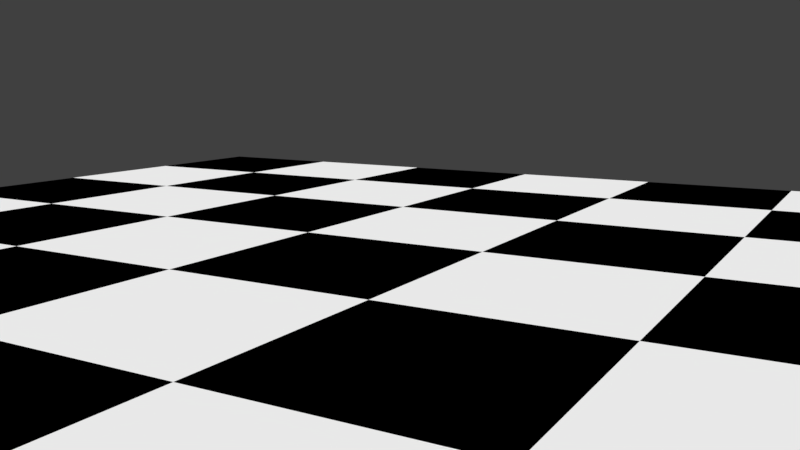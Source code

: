 # Source: ChessSet.blend  (saved by Blender 2.79.6; exported with 4.5.12 LTS)
import bpy
from mathutils import Matrix  # noqa: F401  (used for matrix-valued properties, if any)

bpy.ops.wm.read_factory_settings(use_empty=True)
scene = bpy.context.scene
scene.name = 'Scene'

# ---- collections
col_collection_1 = bpy.data.collections.new('Collection 1'); scene.collection.children.link(col_collection_1)

# ---- materials (node trees are filled in below, after node groups)
mat_blackface = bpy.data.materials.new('BlackFace')
mat_blackface.alpha_threshold = 0.0
mat_blackface.use_transparent_shadow = False
mat_blackface.diffuse_color = (0.0, 0.0, 0.0, 1.0)
mat_blackface.roughness = 0.5
mat_whiteface = bpy.data.materials.new('WhiteFace')
mat_whiteface.alpha_threshold = 0.0
mat_whiteface.use_transparent_shadow = False
mat_whiteface.diffuse_color = (1.0, 1.0, 1.0, 1.0)
mat_whiteface.roughness = 0.5

# ---- material node trees

# ---- world
world_world = bpy.data.worlds.new('World'); scene.world = world_world
world_world.color = (0.05088, 0.05088, 0.05088)
world_world.use_sun_shadow = False
world_world.sun_shadow_jitter_overblur = 0.0

# ---- cameras
cam_camera = bpy.data.cameras.new('Camera')
cam_camera.clip_end = 100.0
cam_camera.lens = 35.0
cam_camera.sensor_width = 32.0
cam_camera.sensor_height = 18.0
cam_camera.ortho_scale = 7.314
cam_camera.dof.focus_distance = 0.0
cam_camera.dof.aperture_fstop = 128.0

# ---- lights
light_lamp = bpy.data.lights.new('Lamp', 'SUN')
light_lamp.transmission_factor = 0.0
light_lamp.cutoff_distance = 30.0
light_lamp.angle = 0.1993
light_lamp.energy = 3.0
light_lamp.shadow_buffer_clip_start = 1.001
light_lamp.shadow_soft_size = 0.1
light_lamp.shadow_cascade_max_distance = 1000.0

# ---- meshes
me_boardfaces = bpy.data.meshes.new('BoardFaces')
me_boardfaces.from_pydata([(-24.0, -24.0, 0.0), (-18.0, -24.0, 0.0), (-12.0, -24.0, 0.0), (-24.0, -18.0, 0.0), (-18.0, -18.0, 0.0), (-12.0, -18.0, 0.0), (-24.0, -12.0, 0.0), (-18.0, -12.0, 0.0), (-12.0, -12.0, 0.0), (-6.0, -24.0, 0.0), (-9.537e-07, -24.0, 0.0), (-6.0, -18.0, 0.0), (-9.537e-07, -18.0, 0.0), (-6.0, -12.0, 0.0), (-9.537e-07, -12.0, 0.0), (6.0, -24.0, 0.0), (12.0, -24.0, 0.0), (6.0, -18.0, 0.0), (12.0, -18.0, 0.0), (6.0, -12.0, 0.0), (12.0, -12.0, 0.0), (18.0, -24.0, 0.0), (24.0, -24.0, 0.0), (18.0, -18.0, 0.0), (24.0, -18.0, 0.0), (18.0, -12.0, 0.0), (24.0, -12.0, 0.0), (-24.0, -6.0, 0.0), (-18.0, -6.0, 0.0), (-12.0, -6.0, 0.0), (-24.0, 0.0, 0.0), (-18.0, 0.0, 0.0), (-12.0, 0.0, 0.0), (-6.0, -6.0, 0.0), (-9.537e-07, -6.0, 0.0), (-6.0, 0.0, 0.0), (-9.537e-07, 0.0, 0.0), (6.0, -6.0, 0.0), (12.0, -6.0, 0.0), (6.0, 0.0, 0.0), (12.0, 0.0, 0.0), (18.0, -6.0, 0.0), (24.0, -6.0, 0.0), (18.0, 0.0, 0.0), (24.0, 0.0, 0.0), (-24.0, 6.0, 0.0), (-18.0, 6.0, 0.0), (-12.0, 6.0, 0.0), (-24.0, 12.0, 0.0), (-18.0, 12.0, 0.0), (-12.0, 12.0, 0.0), (-6.0, 6.0, 0.0), (-9.537e-07, 6.0, 0.0), (-6.0, 12.0, 0.0), (-9.537e-07, 12.0, 0.0), (6.0, 6.0, 0.0), (12.0, 6.0, 0.0), (6.0, 12.0, 0.0), (12.0, 12.0, 0.0), (18.0, 6.0, 0.0), (24.0, 6.0, 0.0), (18.0, 12.0, 0.0), (24.0, 12.0, 0.0), (-24.0, 18.0, 0.0), (-18.0, 18.0, 0.0), (-12.0, 18.0, 0.0), (-24.0, 24.0, 0.0), (-18.0, 24.0, 0.0), (-12.0, 24.0, 0.0), (-6.0, 18.0, 0.0), (-9.537e-07, 18.0, 0.0), (-6.0, 24.0, 0.0), (-9.537e-07, 24.0, 0.0), (6.0, 18.0, 0.0), (12.0, 18.0, 0.0), (6.0, 24.0, 0.0), (12.0, 24.0, 0.0), (18.0, 18.0, 0.0), (24.0, 18.0, 0.0), (18.0, 24.0, 0.0), (24.0, 24.0, 0.0)], [], [(0, 1, 4, 3), (1, 2, 5, 4), (3, 4, 7, 6), (4, 5, 8, 7), (2, 9, 11, 5), (9, 10, 12, 11), (5, 11, 13, 8), (11, 12, 14, 13), (10, 15, 17, 12), (15, 16, 18, 17), (12, 17, 19, 14), (17, 18, 20, 19), (16, 21, 23, 18), (21, 22, 24, 23), (18, 23, 25, 20), (23, 24, 26, 25), (6, 7, 28, 27), (7, 8, 29, 28), (27, 28, 31, 30), (28, 29, 32, 31), (8, 13, 33, 29), (13, 14, 34, 33), (29, 33, 35, 32), (33, 34, 36, 35), (14, 19, 37, 34), (19, 20, 38, 37), (34, 37, 39, 36), (37, 38, 40, 39), (20, 25, 41, 38), (25, 26, 42, 41), (38, 41, 43, 40), (41, 42, 44, 43), (30, 31, 46, 45), (31, 32, 47, 46), (45, 46, 49, 48), (46, 47, 50, 49), (32, 35, 51, 47), (35, 36, 52, 51), (47, 51, 53, 50), (51, 52, 54, 53), (36, 39, 55, 52), (39, 40, 56, 55), (52, 55, 57, 54), (55, 56, 58, 57), (40, 43, 59, 56), (43, 44, 60, 59), (56, 59, 61, 58), (59, 60, 62, 61), (48, 49, 64, 63), (49, 50, 65, 64), (63, 64, 67, 66), (64, 65, 68, 67), (50, 53, 69, 65), (53, 54, 70, 69), (65, 69, 71, 68), (69, 70, 72, 71), (54, 57, 73, 70), (57, 58, 74, 73), (70, 73, 75, 72), (73, 74, 76, 75), (58, 61, 77, 74), (61, 62, 78, 77), (74, 77, 79, 76), (77, 78, 80, 79)])
me_boardfaces.polygons.foreach_set('material_index', [1, 0, 0, 1, 1, 0, 0, 1, 1, 0, 0, 1, 1, 0, 0, 1, 1, 0, 0, 1, 1, 0, 0, 1, 1, 0, 0, 1, 1, 0, 0, 1, 1, 0, 0, 1, 1, 0, 0, 1, 1, 0, 0, 1, 1, 0, 0, 1, 1, 0, 0, 1, 1, 0, 0, 1, 1, 0, 0, 1, 1, 0, 0, 1])
me_boardfaces.materials.append(mat_blackface)
me_boardfaces.materials.append(mat_whiteface)
me_boardfaces.use_remesh_preserve_volume = False
me_boardfaces.use_remesh_preserve_attributes = False
me_boardfaces.use_mirror_vertex_groups = False
me_boardfaces.update()
me_sphere_001 = bpy.data.meshes.new('Sphere.001')
me_sphere_001.from_pydata([(0.2587, 0.2202, 5.648), (0.4789, 0.4404, 5.44), (0.6261, 0.5875, 5.128), (0.6778, 0.6392, 4.761), (0.6261, 0.5875, 4.394), (0.4789, 0.4404, 4.082), (0.2587, 0.2202, 3.874), (0.3663, -0.03961, 5.648), (0.6778, -0.0396, 5.44), (0.8859, -0.0396, 5.128), (0.9589, -0.0396, 4.761), (0.8859, -0.0396, 4.394), (0.6778, -0.0396, 4.082), (0.3663, -0.03961, 3.874), (0.2587, -0.2994, 5.648), (0.4789, -0.5196, 5.44), (0.6261, -0.6668, 5.128), (0.6778, -0.7184, 4.761), (0.6261, -0.6668, 4.394), (0.4789, -0.5196, 4.082), (0.2587, -0.2994, 3.874), (-0.001054, -0.407, 5.648), (-0.001054, -0.7184, 5.44), (-0.001054, -0.9265, 5.128), (-0.001054, -0.9996, 4.761), (-0.001054, -0.9265, 4.394), (-0.001054, -0.7184, 4.082), (-0.001054, -0.407, 3.874), (-0.2608, -0.2994, 5.648), (-0.4811, -0.5196, 5.44), (-0.6282, -0.6668, 5.128), (-0.6799, -0.7184, 4.761), (-0.6282, -0.6668, 4.394), (-0.4811, -0.5196, 4.082), (-0.2608, -0.2994, 3.874), (-0.3684, -0.0396, 5.648), (-0.6799, -0.03961, 5.44), (-0.888, -0.03961, 5.128), (-0.9611, -0.0396, 4.761), (-0.888, -0.03961, 4.394), (-0.6799, -0.03961, 4.082), (-0.3684, -0.0396, 3.874), (-0.2608, 0.2202, 5.648), (-0.4811, 0.4404, 5.44), (-0.6282, 0.5875, 5.128), (-0.6799, 0.6392, 4.761), (-0.6282, 0.5875, 4.394), (-0.4811, 0.4404, 4.082), (-0.2608, 0.2202, 3.874), (-0.001054, -0.03961, 5.721), (-0.001054, 0.3278, 5.648), (-0.001054, 0.6392, 5.44), (-0.001054, 0.8473, 5.128), (-0.001054, 0.9204, 4.761), (-0.001054, 0.8473, 4.394), (-0.001054, 0.6392, 4.082), (-0.001054, 0.3278, 3.874), (-6.467e-08, 1.798, -2.384e-07), (-1.339e-09, 0.9383, 1.616), (1.272, 1.272, -2.384e-07), (0.6635, 0.6635, 1.616), (1.798, 5.96e-08, -2.384e-07), (0.9383, 2.98e-07, 1.616), (1.272, -1.272, -2.384e-07), (0.6635, -0.6635, 1.616), (-6.505e-07, -1.798, -2.384e-07), (-3.07e-07, -0.9383, 1.616), (-1.272, -1.272, -2.384e-07), (-0.6635, -0.6635, 1.616), (-1.798, 1.729e-06, -2.384e-07), (-0.9383, 1.252e-06, 1.616), (-1.272, 1.272, -2.384e-07), (-0.6635, 0.6635, 1.616), (-5.489e-08, 1.666, 0.4723), (-6.385e-08, 1.788, 0.2313), (1.178, 1.178, 0.4723), (1.265, 1.265, 0.2313), (1.666, 5.96e-08, 0.4723), (1.788, 5.96e-08, 0.2313), (1.178, -1.178, 0.4723), (1.265, -1.265, 0.2313), (-5.975e-07, -1.666, 0.4723), (-6.463e-07, -1.788, 0.2313), (-1.178, -1.178, 0.4723), (-1.265, -1.265, 0.2313), (-1.666, 1.729e-06, 0.4723), (-1.788, 1.729e-06, 0.2313), (-1.178, 1.178, 0.4723), (-1.265, 1.265, 0.2313), (-4.476e-08, 1.529, 0.6491), (1.081, 1.081, 0.6491), (1.529, 5.96e-08, 0.6491), (1.081, -1.081, 0.6491), (-5.427e-07, -1.529, 0.6491), (-1.081, -1.081, 0.6491), (-1.529, 1.49e-06, 0.6491), (-1.081, 1.081, 0.6491), (-5.547e-08, 1.669, 0.9222), (1.18, 1.18, 0.9222), (1.669, 5.96e-08, 0.9222), (1.18, -1.18, 0.9222), (-5.983e-07, -1.669, 0.9222), (-1.18, -1.18, 0.9222), (-1.669, 1.729e-06, 0.9222), (-1.18, 1.18, 0.9222), (-1.938e-08, 1.183, 1.447), (0.8362, 0.8362, 1.447), (1.183, 2.98e-07, 1.447), (0.8362, -0.8362, 1.447), (-4.045e-07, -1.183, 1.447), (-0.8362, -0.8362, 1.447), (-1.183, 1.252e-06, 1.447), (-0.8362, 0.8362, 1.447), (0.2927, 0.2927, 3.874), (5.879e-09, 0.4139, 3.874), (0.4139, 5.364e-07, 3.874), (0.2927, -0.2927, 3.874), (-1.289e-07, -0.4139, 3.874), (-0.2927, -0.2927, 3.874), (-0.4139, 7.749e-07, 3.874), (-0.2927, 0.2927, 3.874), (0.5217, 0.5217, 2.246), (0.4297, 0.4297, 2.875), (0.6635, 0.6635, 3.455), (0.7831, 0.7831, 3.606), (1.107, 2.98e-07, 3.606), (0.9383, 2.98e-07, 3.455), (0.6077, 2.98e-07, 2.875), (0.7378, 2.98e-07, 2.246), (2.852e-09, 0.7378, 2.246), (5.53e-09, 0.6077, 2.875), (-1.339e-09, 0.9383, 3.455), (-4.948e-09, 1.107, 3.606), (-0.5217, 0.5217, 2.246), (-0.4297, 0.4297, 2.875), (-0.6635, 0.6635, 3.455), (-0.7831, 0.7831, 3.606), (-0.7378, 1.013e-06, 2.246), (-0.6077, 1.013e-06, 2.875), (-0.9383, 1.252e-06, 3.455), (-1.107, 1.252e-06, 3.606), (-0.5217, -0.5217, 2.246), (-0.4297, -0.4297, 2.875), (-0.6635, -0.6635, 3.455), (-0.7831, -0.7831, 3.606), (-2.374e-07, -0.7378, 2.246), (-1.924e-07, -0.6077, 2.875), (-3.07e-07, -0.9383, 3.455), (-3.656e-07, -1.107, 3.606), (0.5217, -0.5217, 2.246), (0.4297, -0.4297, 2.875), (0.6635, -0.6635, 3.455), (0.7831, -0.7831, 3.606), (0.4682, 0.4682, 2.475), (0.6622, 2.98e-07, 2.475), (4.482e-09, 0.6622, 2.475), (-0.4682, 0.4682, 2.475), (-0.6622, 1.013e-06, 2.475), (-0.4682, -0.4682, 2.475), (-2.112e-07, -0.6622, 2.475), (0.4682, -0.4682, 2.475)], [], [(53, 52, 2, 3), (51, 50, 0, 1), (56, 55, 5, 6), (54, 53, 3, 4), (52, 51, 1, 2), (50, 49, 0), (55, 54, 4, 5), (6, 5, 12, 13), (4, 3, 10, 11), (2, 1, 8, 9), (0, 49, 7), (5, 4, 11, 12), (3, 2, 9, 10), (1, 0, 7, 8), (7, 49, 14), (12, 11, 18, 19), (10, 9, 16, 17), (8, 7, 14, 15), (13, 12, 19, 20), (11, 10, 17, 18), (9, 8, 15, 16), (19, 18, 25, 26), (17, 16, 23, 24), (15, 14, 21, 22), (20, 19, 26, 27), (18, 17, 24, 25), (16, 15, 22, 23), (14, 49, 21), (27, 26, 33, 34), (25, 24, 31, 32), (23, 22, 29, 30), (21, 49, 28), (26, 25, 32, 33), (24, 23, 30, 31), (22, 21, 28, 29), (32, 31, 38, 39), (30, 29, 36, 37), (28, 49, 35), (33, 32, 39, 40), (31, 30, 37, 38), (29, 28, 35, 36), (34, 33, 40, 41), (6, 13, 20, 27, 34, 41, 48, 56), (40, 39, 46, 47), (38, 37, 44, 45), (36, 35, 42, 43), (41, 40, 47, 48), (39, 38, 45, 46), (37, 36, 43, 44), (35, 49, 42), (45, 44, 52, 53), (43, 42, 50, 51), (48, 47, 55, 56), (46, 45, 53, 54), (44, 43, 51, 52), (42, 49, 50), (47, 46, 54, 55), (105, 58, 60, 106), (106, 60, 62, 107), (107, 62, 64, 108), (108, 64, 66, 109), (109, 66, 68, 110), (110, 68, 70, 111), (111, 70, 72, 112), (112, 72, 58, 105), (125, 124, 113, 115), (57, 59, 61, 63, 65, 67, 69, 71), (89, 73, 87, 96), (103, 102, 110, 111), (96, 87, 85, 95), (102, 101, 109, 110), (95, 85, 83, 94), (101, 100, 108, 109), (94, 83, 81, 93), (100, 99, 107, 108), (93, 81, 79, 92), (99, 98, 106, 107), (92, 79, 77, 91), (98, 97, 105, 106), (104, 103, 111, 112), (91, 77, 75, 90), (90, 75, 73, 89), (73, 74, 88, 87), (74, 57, 71, 88), (87, 88, 86, 85), (88, 71, 69, 86), (85, 86, 84, 83), (86, 69, 67, 84), (83, 84, 82, 81), (84, 67, 65, 82), (81, 82, 80, 79), (82, 65, 63, 80), (79, 80, 78, 77), (80, 63, 61, 78), (77, 78, 76, 75), (78, 61, 59, 76), (75, 76, 74, 73), (76, 59, 57, 74), (104, 96, 95, 103), (103, 95, 94, 102), (102, 94, 93, 101), (101, 93, 92, 100), (100, 92, 91, 99), (99, 91, 90, 98), (98, 90, 89, 97), (97, 104, 112, 105), (97, 89, 96, 104), (114, 120, 119, 118, 117, 116, 115, 113), (124, 132, 114, 113), (132, 136, 120, 114), (136, 140, 119, 120), (140, 144, 118, 119), (144, 148, 117, 118), (148, 152, 116, 117), (152, 125, 115, 116), (64, 62, 128, 149), (160, 154, 127, 150), (150, 127, 126, 151), (151, 126, 125, 152), (66, 64, 149, 145), (159, 160, 150, 146), (146, 150, 151, 147), (147, 151, 152, 148), (68, 66, 145, 141), (158, 159, 146, 142), (142, 146, 147, 143), (143, 147, 148, 144), (70, 68, 141, 137), (157, 158, 142, 138), (138, 142, 143, 139), (139, 143, 144, 140), (72, 70, 137, 133), (156, 157, 138, 134), (134, 138, 139, 135), (135, 139, 140, 136), (58, 72, 133, 129), (155, 156, 134, 130), (130, 134, 135, 131), (131, 135, 136, 132), (60, 58, 129, 121), (153, 155, 130, 122), (122, 130, 131, 123), (123, 131, 132, 124), (62, 60, 121, 128), (154, 153, 122, 127), (127, 122, 123, 126), (126, 123, 124, 125), (128, 121, 153, 154), (121, 129, 155, 153), (129, 133, 156, 155), (133, 137, 157, 156), (137, 141, 158, 157), (141, 145, 159, 158), (145, 149, 160, 159), (149, 128, 154, 160)])
me_sphere_001.use_remesh_preserve_volume = False
me_sphere_001.use_remesh_preserve_attributes = False
me_sphere_001.use_mirror_vertex_groups = False
me_sphere_001.update()

# ---- objects
ob_chessboard = bpy.data.objects.new('ChessBoard', me_boardfaces)
ob_lamp = bpy.data.objects.new('Lamp', light_lamp)
ob_camera = bpy.data.objects.new('Camera', cam_camera)
ob_pawn = bpy.data.objects.new('Pawn', me_sphere_001)

# ---- transforms, parenting, visibility, modifiers, constraints
ob_chessboard.location = (9.537e-07, 0.0, 0.0)
ob_chessboard.lineart.crease_threshold = 0.0
ob_lamp.location = (6.0, 6.0, 45.24)
ob_lamp.rotation_euler = (0.6503, 0.05522, 1.866)
ob_lamp.lock_rotations_4d = False
ob_lamp.empty_display_type = 'ARROWS'
ob_lamp.color = (0.0, 0.0, 0.0, 0.0)
ob_lamp.lineart.crease_threshold = 0.0
ob_camera.location = (10.0, -15.93, 5.0)
ob_camera.rotation_euler = (1.396, 0.0, 0.5236)
ob_camera.lock_rotations_4d = False
ob_camera.empty_display_type = 'ARROWS'
ob_camera.color = (0.0, 0.0, 0.0, 0.0)
ob_camera.display_type = 'WIRE'
ob_camera.lineart.crease_threshold = 0.0
ob_pawn.location = (21.0, 15.0, -2.384e-07)
ob_pawn.scale = (0.8341, 0.8341, 0.834)
ob_pawn.lineart.crease_threshold = 0.0

# ---- collection membership
col_collection_1.objects.link(ob_chessboard)
col_collection_1.objects.link(ob_lamp)
col_collection_1.objects.link(ob_camera)
col_collection_1.objects.link(ob_pawn)

# ---- scene / render settings (as saved in the file)
scene.camera = ob_camera
scene.frame_start = 1; scene.frame_end = 250; scene.frame_set(1)
scene.render.engine = 'BLENDER_EEVEE_NEXT'
scene.render.resolution_percentage = 50
scene.render.dither_intensity = 0.0
scene.cycles.use_denoising = False
scene.cycles.samples = 128
scene.cycles.sampling_pattern = 'TABULATED_SOBOL'
scene.cycles.use_adaptive_sampling = False
scene.cycles.use_light_tree = False
scene.view_settings.view_transform = 'Standard'
bpy.context.view_layer.update()
